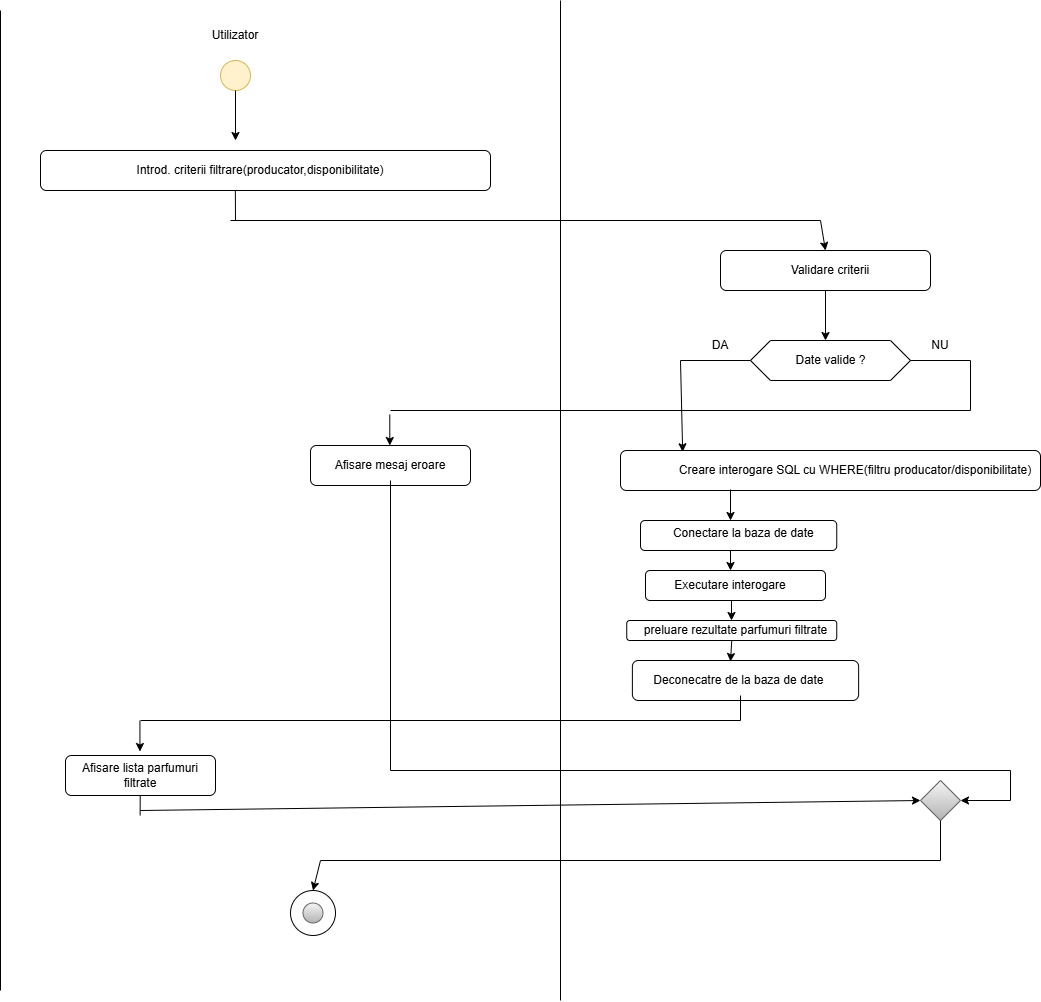

The diagram above was exported from draw.io. Its source (the exported page's mxGraphModel, read from the mxfile embedded in the PNG):
<mxGraphModel dx="2580" dy="1060" grid="1" gridSize="10" guides="1" tooltips="1" connect="1" arrows="1" fold="1" page="1" pageScale="1" pageWidth="827" pageHeight="1169" math="0" shadow="0">
  <root>
    <mxCell id="0" />
    <mxCell id="1" parent="0" />
    <mxCell id="VXerAHYz3t6ekZantO7U-1" value="" style="endArrow=none;html=1;rounded=0;" edge="1" parent="1">
      <mxGeometry width="50" height="50" relative="1" as="geometry">
        <mxPoint x="240" y="1100" as="sourcePoint" />
        <mxPoint x="240" y="120" as="targetPoint" />
      </mxGeometry>
    </mxCell>
    <mxCell id="VXerAHYz3t6ekZantO7U-2" value="" style="endArrow=none;html=1;rounded=0;" edge="1" parent="1">
      <mxGeometry width="50" height="50" relative="1" as="geometry">
        <mxPoint x="800" y="1110" as="sourcePoint" />
        <mxPoint x="800" y="110" as="targetPoint" />
      </mxGeometry>
    </mxCell>
    <mxCell id="VXerAHYz3t6ekZantO7U-3" value="" style="ellipse;whiteSpace=wrap;html=1;aspect=fixed;fillColor=#fff2cc;strokeColor=#d6b656;" vertex="1" parent="1">
      <mxGeometry x="460" y="170" width="30" height="30" as="geometry" />
    </mxCell>
    <mxCell id="VXerAHYz3t6ekZantO7U-5" value="Utilizator" style="text;html=1;align=center;verticalAlign=middle;whiteSpace=wrap;rounded=0;" vertex="1" parent="1">
      <mxGeometry x="445" y="130" width="60" height="30" as="geometry" />
    </mxCell>
    <mxCell id="VXerAHYz3t6ekZantO7U-6" value="" style="endArrow=classic;html=1;rounded=0;exitX=0.5;exitY=1;exitDx=0;exitDy=0;" edge="1" parent="1" source="VXerAHYz3t6ekZantO7U-3">
      <mxGeometry width="50" height="50" relative="1" as="geometry">
        <mxPoint x="460" y="500" as="sourcePoint" />
        <mxPoint x="475" y="250" as="targetPoint" />
      </mxGeometry>
    </mxCell>
    <mxCell id="VXerAHYz3t6ekZantO7U-7" value="" style="rounded=1;whiteSpace=wrap;html=1;" vertex="1" parent="1">
      <mxGeometry x="280" y="260" width="450" height="40" as="geometry" />
    </mxCell>
    <mxCell id="VXerAHYz3t6ekZantO7U-8" value="Introd. criterii filtrare(producator,disponibilitate)" style="text;html=1;align=center;verticalAlign=middle;whiteSpace=wrap;rounded=0;" vertex="1" parent="1">
      <mxGeometry x="290" y="265" width="420" height="30" as="geometry" />
    </mxCell>
    <mxCell id="VXerAHYz3t6ekZantO7U-9" value="" style="rounded=1;whiteSpace=wrap;html=1;" vertex="1" parent="1">
      <mxGeometry x="550" y="555" width="160" height="40" as="geometry" />
    </mxCell>
    <mxCell id="VXerAHYz3t6ekZantO7U-10" value="Afisare mesaj eroare" style="text;html=1;align=center;verticalAlign=middle;whiteSpace=wrap;rounded=0;" vertex="1" parent="1">
      <mxGeometry x="570" y="560" width="120" height="30" as="geometry" />
    </mxCell>
    <mxCell id="VXerAHYz3t6ekZantO7U-11" value="" style="rounded=1;whiteSpace=wrap;html=1;" vertex="1" parent="1">
      <mxGeometry x="305" y="865" width="150" height="40" as="geometry" />
    </mxCell>
    <mxCell id="VXerAHYz3t6ekZantO7U-12" value="Afisare lista parfumuri filtrate" style="text;html=1;align=center;verticalAlign=middle;whiteSpace=wrap;rounded=0;" vertex="1" parent="1">
      <mxGeometry x="310" y="870" width="140" height="30" as="geometry" />
    </mxCell>
    <mxCell id="VXerAHYz3t6ekZantO7U-13" value="" style="rounded=1;whiteSpace=wrap;html=1;" vertex="1" parent="1">
      <mxGeometry x="960" y="360" width="210" height="40" as="geometry" />
    </mxCell>
    <mxCell id="VXerAHYz3t6ekZantO7U-14" value="Validare criterii" style="text;html=1;align=center;verticalAlign=middle;whiteSpace=wrap;rounded=0;" vertex="1" parent="1">
      <mxGeometry x="970" y="365" width="200" height="30" as="geometry" />
    </mxCell>
    <mxCell id="VXerAHYz3t6ekZantO7U-15" value="" style="endArrow=classic;html=1;rounded=0;exitX=0.5;exitY=1;exitDx=0;exitDy=0;" edge="1" parent="1" source="VXerAHYz3t6ekZantO7U-13">
      <mxGeometry width="50" height="50" relative="1" as="geometry">
        <mxPoint x="890" y="470" as="sourcePoint" />
        <mxPoint x="1065" y="450" as="targetPoint" />
      </mxGeometry>
    </mxCell>
    <mxCell id="VXerAHYz3t6ekZantO7U-16" value="" style="shape=hexagon;perimeter=hexagonPerimeter2;whiteSpace=wrap;html=1;fixedSize=1;" vertex="1" parent="1">
      <mxGeometry x="990" y="450" width="160" height="40" as="geometry" />
    </mxCell>
    <mxCell id="VXerAHYz3t6ekZantO7U-17" value="Date valide ?" style="text;html=1;align=center;verticalAlign=middle;whiteSpace=wrap;rounded=0;" vertex="1" parent="1">
      <mxGeometry x="1012.5" y="455" width="115" height="30" as="geometry" />
    </mxCell>
    <mxCell id="VXerAHYz3t6ekZantO7U-18" value="" style="rounded=1;whiteSpace=wrap;html=1;" vertex="1" parent="1">
      <mxGeometry x="860" y="560" width="420" height="40" as="geometry" />
    </mxCell>
    <mxCell id="VXerAHYz3t6ekZantO7U-19" value="Creare interogare SQL cu WHERE(filtru producator/disponibilitate)" style="text;html=1;align=center;verticalAlign=middle;whiteSpace=wrap;rounded=0;" vertex="1" parent="1">
      <mxGeometry x="910" y="565" width="370" height="30" as="geometry" />
    </mxCell>
    <mxCell id="VXerAHYz3t6ekZantO7U-20" value="" style="endArrow=classic;html=1;rounded=0;exitX=0.5;exitY=1;exitDx=0;exitDy=0;" edge="1" parent="1">
      <mxGeometry width="50" height="50" relative="1" as="geometry">
        <mxPoint x="970" y="599" as="sourcePoint" />
        <mxPoint x="970" y="630" as="targetPoint" />
      </mxGeometry>
    </mxCell>
    <mxCell id="VXerAHYz3t6ekZantO7U-21" value="" style="rounded=1;whiteSpace=wrap;html=1;" vertex="1" parent="1">
      <mxGeometry x="880" y="630" width="196.25" height="30" as="geometry" />
    </mxCell>
    <mxCell id="VXerAHYz3t6ekZantO7U-22" value="Conectare la baza de date&amp;nbsp;" style="text;html=1;align=center;verticalAlign=middle;whiteSpace=wrap;rounded=0;" vertex="1" parent="1">
      <mxGeometry x="890" y="635" width="190" height="15" as="geometry" />
    </mxCell>
    <mxCell id="VXerAHYz3t6ekZantO7U-23" value="" style="endArrow=classic;html=1;rounded=0;exitX=0.5;exitY=1;exitDx=0;exitDy=0;" edge="1" parent="1">
      <mxGeometry width="50" height="50" relative="1" as="geometry">
        <mxPoint x="970" y="660" as="sourcePoint" />
        <mxPoint x="970" y="680" as="targetPoint" />
      </mxGeometry>
    </mxCell>
    <mxCell id="VXerAHYz3t6ekZantO7U-24" value="" style="rounded=1;whiteSpace=wrap;html=1;" vertex="1" parent="1">
      <mxGeometry x="885" y="680" width="180" height="30" as="geometry" />
    </mxCell>
    <mxCell id="VXerAHYz3t6ekZantO7U-25" value="Executare interogare" style="text;html=1;align=center;verticalAlign=middle;whiteSpace=wrap;rounded=0;" vertex="1" parent="1">
      <mxGeometry x="900" y="680" width="140" height="30" as="geometry" />
    </mxCell>
    <mxCell id="VXerAHYz3t6ekZantO7U-26" value="" style="endArrow=classic;html=1;rounded=0;exitX=0.5;exitY=1;exitDx=0;exitDy=0;" edge="1" parent="1" source="VXerAHYz3t6ekZantO7U-66">
      <mxGeometry width="50" height="50" relative="1" as="geometry">
        <mxPoint x="970" y="760" as="sourcePoint" />
        <mxPoint x="970" y="771" as="targetPoint" />
      </mxGeometry>
    </mxCell>
    <mxCell id="VXerAHYz3t6ekZantO7U-28" value="" style="rounded=1;whiteSpace=wrap;html=1;" vertex="1" parent="1">
      <mxGeometry x="871.88" y="770" width="226.25" height="40" as="geometry" />
    </mxCell>
    <mxCell id="VXerAHYz3t6ekZantO7U-29" value="Deconecatre de la baza de date&amp;nbsp;" style="text;html=1;align=center;verticalAlign=middle;whiteSpace=wrap;rounded=0;" vertex="1" parent="1">
      <mxGeometry x="885" y="775" width="190" height="30" as="geometry" />
    </mxCell>
    <mxCell id="VXerAHYz3t6ekZantO7U-30" value="" style="endArrow=none;html=1;rounded=0;entryX=0.433;entryY=1;entryDx=0;entryDy=0;entryPerimeter=0;" edge="1" parent="1" target="VXerAHYz3t6ekZantO7U-7">
      <mxGeometry width="50" height="50" relative="1" as="geometry">
        <mxPoint x="475" y="330" as="sourcePoint" />
        <mxPoint x="680" y="480" as="targetPoint" />
      </mxGeometry>
    </mxCell>
    <mxCell id="VXerAHYz3t6ekZantO7U-31" value="" style="endArrow=none;html=1;rounded=0;" edge="1" parent="1">
      <mxGeometry width="50" height="50" relative="1" as="geometry">
        <mxPoint x="470" y="330" as="sourcePoint" />
        <mxPoint x="1060" y="330" as="targetPoint" />
      </mxGeometry>
    </mxCell>
    <mxCell id="VXerAHYz3t6ekZantO7U-32" value="" style="endArrow=classic;html=1;rounded=0;entryX=0.5;entryY=0;entryDx=0;entryDy=0;" edge="1" parent="1" target="VXerAHYz3t6ekZantO7U-13">
      <mxGeometry width="50" height="50" relative="1" as="geometry">
        <mxPoint x="1060" y="330" as="sourcePoint" />
        <mxPoint x="590" y="390" as="targetPoint" />
      </mxGeometry>
    </mxCell>
    <mxCell id="VXerAHYz3t6ekZantO7U-33" value="" style="endArrow=none;html=1;rounded=0;entryX=0;entryY=0.5;entryDx=0;entryDy=0;" edge="1" parent="1" target="VXerAHYz3t6ekZantO7U-16">
      <mxGeometry width="50" height="50" relative="1" as="geometry">
        <mxPoint x="920" y="470" as="sourcePoint" />
        <mxPoint x="820" y="370" as="targetPoint" />
      </mxGeometry>
    </mxCell>
    <mxCell id="VXerAHYz3t6ekZantO7U-34" value="" style="endArrow=classic;html=1;rounded=0;exitX=0.5;exitY=1;exitDx=0;exitDy=0;entryX=0.148;entryY=0.032;entryDx=0;entryDy=0;entryPerimeter=0;" edge="1" parent="1" target="VXerAHYz3t6ekZantO7U-18">
      <mxGeometry width="50" height="50" relative="1" as="geometry">
        <mxPoint x="920" y="470" as="sourcePoint" />
        <mxPoint x="920" y="520" as="targetPoint" />
      </mxGeometry>
    </mxCell>
    <mxCell id="VXerAHYz3t6ekZantO7U-35" value="DA" style="text;html=1;align=center;verticalAlign=middle;whiteSpace=wrap;rounded=0;" vertex="1" parent="1">
      <mxGeometry x="930" y="440" width="60" height="30" as="geometry" />
    </mxCell>
    <mxCell id="VXerAHYz3t6ekZantO7U-36" value="" style="endArrow=none;html=1;rounded=0;entryX=1;entryY=0.5;entryDx=0;entryDy=0;" edge="1" parent="1" target="VXerAHYz3t6ekZantO7U-16">
      <mxGeometry width="50" height="50" relative="1" as="geometry">
        <mxPoint x="1210" y="470" as="sourcePoint" />
        <mxPoint x="820" y="370" as="targetPoint" />
      </mxGeometry>
    </mxCell>
    <mxCell id="VXerAHYz3t6ekZantO7U-37" value="" style="endArrow=none;html=1;rounded=0;" edge="1" parent="1">
      <mxGeometry width="50" height="50" relative="1" as="geometry">
        <mxPoint x="1210" y="520" as="sourcePoint" />
        <mxPoint x="1210" y="470" as="targetPoint" />
      </mxGeometry>
    </mxCell>
    <mxCell id="VXerAHYz3t6ekZantO7U-38" value="" style="endArrow=none;html=1;rounded=0;" edge="1" parent="1">
      <mxGeometry width="50" height="50" relative="1" as="geometry">
        <mxPoint x="1210" y="520" as="sourcePoint" />
        <mxPoint x="630" y="520" as="targetPoint" />
      </mxGeometry>
    </mxCell>
    <mxCell id="VXerAHYz3t6ekZantO7U-39" value="" style="endArrow=classic;html=1;rounded=0;exitX=0.5;exitY=1;exitDx=0;exitDy=0;" edge="1" parent="1">
      <mxGeometry width="50" height="50" relative="1" as="geometry">
        <mxPoint x="629.29" y="524" as="sourcePoint" />
        <mxPoint x="629.29" y="555" as="targetPoint" />
      </mxGeometry>
    </mxCell>
    <mxCell id="VXerAHYz3t6ekZantO7U-41" value="NU" style="text;html=1;align=center;verticalAlign=middle;whiteSpace=wrap;rounded=0;" vertex="1" parent="1">
      <mxGeometry x="1150" y="440" width="60" height="30" as="geometry" />
    </mxCell>
    <mxCell id="VXerAHYz3t6ekZantO7U-42" value="" style="rhombus;whiteSpace=wrap;html=1;fillColor=#f5f5f5;gradientColor=#b3b3b3;strokeColor=#666666;" vertex="1" parent="1">
      <mxGeometry x="1160" y="890" width="40" height="40" as="geometry" />
    </mxCell>
    <mxCell id="VXerAHYz3t6ekZantO7U-43" value="" style="ellipse;whiteSpace=wrap;html=1;aspect=fixed;" vertex="1" parent="1">
      <mxGeometry x="530" y="1000" width="45" height="45" as="geometry" />
    </mxCell>
    <mxCell id="VXerAHYz3t6ekZantO7U-44" value="" style="ellipse;whiteSpace=wrap;html=1;aspect=fixed;fillColor=#f5f5f5;gradientColor=#b3b3b3;strokeColor=#666666;" vertex="1" parent="1">
      <mxGeometry x="542.5" y="1012.5" width="20" height="20" as="geometry" />
    </mxCell>
    <mxCell id="VXerAHYz3t6ekZantO7U-45" value="" style="endArrow=none;html=1;rounded=0;exitX=0.5;exitY=1;exitDx=0;exitDy=0;" edge="1" parent="1" source="VXerAHYz3t6ekZantO7U-29">
      <mxGeometry width="50" height="50" relative="1" as="geometry">
        <mxPoint x="800" y="690" as="sourcePoint" />
        <mxPoint x="980" y="830" as="targetPoint" />
      </mxGeometry>
    </mxCell>
    <mxCell id="VXerAHYz3t6ekZantO7U-46" value="" style="endArrow=none;html=1;rounded=0;" edge="1" parent="1">
      <mxGeometry width="50" height="50" relative="1" as="geometry">
        <mxPoint x="980" y="830" as="sourcePoint" />
        <mxPoint x="380" y="830" as="targetPoint" />
      </mxGeometry>
    </mxCell>
    <mxCell id="VXerAHYz3t6ekZantO7U-47" value="" style="endArrow=classic;html=1;rounded=0;exitX=0.5;exitY=1;exitDx=0;exitDy=0;" edge="1" parent="1">
      <mxGeometry width="50" height="50" relative="1" as="geometry">
        <mxPoint x="379.44" y="830" as="sourcePoint" />
        <mxPoint x="379.44" y="861" as="targetPoint" />
      </mxGeometry>
    </mxCell>
    <mxCell id="VXerAHYz3t6ekZantO7U-48" value="" style="endArrow=none;html=1;rounded=0;exitX=0.5;exitY=1;exitDx=0;exitDy=0;" edge="1" parent="1" source="VXerAHYz3t6ekZantO7U-10">
      <mxGeometry width="50" height="50" relative="1" as="geometry">
        <mxPoint x="730" y="590" as="sourcePoint" />
        <mxPoint x="630" y="880" as="targetPoint" />
      </mxGeometry>
    </mxCell>
    <mxCell id="VXerAHYz3t6ekZantO7U-49" value="" style="endArrow=none;html=1;rounded=0;" edge="1" parent="1">
      <mxGeometry width="50" height="50" relative="1" as="geometry">
        <mxPoint x="630" y="880" as="sourcePoint" />
        <mxPoint x="1250" y="880" as="targetPoint" />
      </mxGeometry>
    </mxCell>
    <mxCell id="VXerAHYz3t6ekZantO7U-50" value="" style="endArrow=none;html=1;rounded=0;" edge="1" parent="1">
      <mxGeometry width="50" height="50" relative="1" as="geometry">
        <mxPoint x="1250" y="910" as="sourcePoint" />
        <mxPoint x="1250" y="880" as="targetPoint" />
      </mxGeometry>
    </mxCell>
    <mxCell id="VXerAHYz3t6ekZantO7U-51" value="" style="endArrow=classic;html=1;rounded=0;entryX=1;entryY=0.5;entryDx=0;entryDy=0;" edge="1" parent="1" target="VXerAHYz3t6ekZantO7U-42">
      <mxGeometry width="50" height="50" relative="1" as="geometry">
        <mxPoint x="1250" y="910" as="sourcePoint" />
        <mxPoint x="1010" y="550" as="targetPoint" />
      </mxGeometry>
    </mxCell>
    <mxCell id="VXerAHYz3t6ekZantO7U-52" value="" style="endArrow=none;html=1;rounded=0;" edge="1" parent="1">
      <mxGeometry width="50" height="50" relative="1" as="geometry">
        <mxPoint x="1180" y="970" as="sourcePoint" />
        <mxPoint x="1180" y="930" as="targetPoint" />
      </mxGeometry>
    </mxCell>
    <mxCell id="VXerAHYz3t6ekZantO7U-53" value="" style="endArrow=none;html=1;rounded=0;" edge="1" parent="1">
      <mxGeometry width="50" height="50" relative="1" as="geometry">
        <mxPoint x="560" y="970" as="sourcePoint" />
        <mxPoint x="1180" y="970" as="targetPoint" />
      </mxGeometry>
    </mxCell>
    <mxCell id="VXerAHYz3t6ekZantO7U-54" value="" style="endArrow=classic;html=1;rounded=0;entryX=0.5;entryY=0;entryDx=0;entryDy=0;" edge="1" parent="1" target="VXerAHYz3t6ekZantO7U-43">
      <mxGeometry width="50" height="50" relative="1" as="geometry">
        <mxPoint x="560" y="970" as="sourcePoint" />
        <mxPoint x="562.5" y="1012.5" as="targetPoint" />
      </mxGeometry>
    </mxCell>
    <mxCell id="VXerAHYz3t6ekZantO7U-55" value="" style="endArrow=none;html=1;rounded=0;" edge="1" parent="1">
      <mxGeometry width="50" height="50" relative="1" as="geometry">
        <mxPoint x="379.62" y="925" as="sourcePoint" />
        <mxPoint x="379.71000000000004" y="905" as="targetPoint" />
      </mxGeometry>
    </mxCell>
    <mxCell id="VXerAHYz3t6ekZantO7U-57" value="" style="endArrow=classic;html=1;rounded=0;entryX=0;entryY=0.5;entryDx=0;entryDy=0;" edge="1" parent="1" target="VXerAHYz3t6ekZantO7U-42">
      <mxGeometry width="50" height="50" relative="1" as="geometry">
        <mxPoint x="380" y="920" as="sourcePoint" />
        <mxPoint x="890" y="620" as="targetPoint" />
      </mxGeometry>
    </mxCell>
    <mxCell id="VXerAHYz3t6ekZantO7U-66" value="" style="rounded=1;whiteSpace=wrap;html=1;" vertex="1" parent="1">
      <mxGeometry x="866.25" y="730" width="210" height="20" as="geometry" />
    </mxCell>
    <mxCell id="VXerAHYz3t6ekZantO7U-67" value="" style="endArrow=classic;html=1;rounded=0;exitX=0.5;exitY=1;exitDx=0;exitDy=0;" edge="1" parent="1">
      <mxGeometry width="50" height="50" relative="1" as="geometry">
        <mxPoint x="971" y="710" as="sourcePoint" />
        <mxPoint x="971" y="730" as="targetPoint" />
      </mxGeometry>
    </mxCell>
    <mxCell id="VXerAHYz3t6ekZantO7U-68" value="preluare rezultate parfumuri filtrate" style="text;html=1;align=center;verticalAlign=middle;whiteSpace=wrap;rounded=0;" vertex="1" parent="1">
      <mxGeometry x="877.5" y="732.5" width="195" height="15" as="geometry" />
    </mxCell>
  </root>
</mxGraphModel>